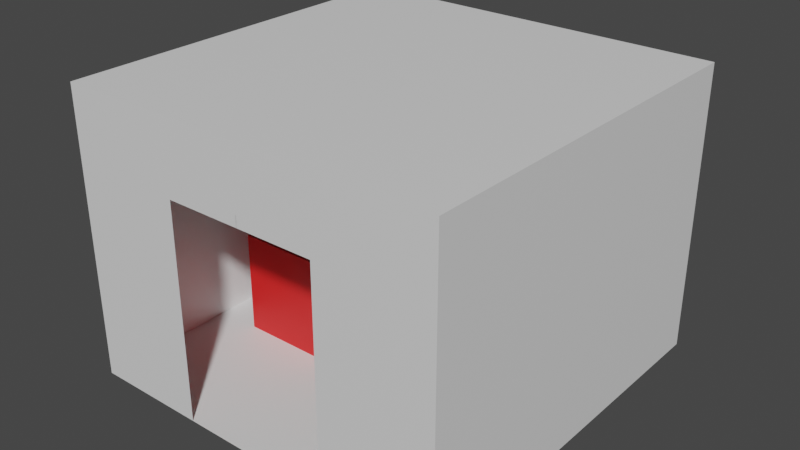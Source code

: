 # Source: portal.blend  (saved by Blender 3.0.42; exported with 4.5.12 LTS)
import bpy
from mathutils import Matrix  # noqa: F401  (used for matrix-valued properties, if any)

bpy.ops.wm.read_factory_settings(use_empty=True)
scene = bpy.context.scene
scene.name = 'Scene'

# ---- collections
col_collection = bpy.data.collections.new('Collection'); scene.collection.children.link(col_collection)

# ---- materials (node trees are filled in below, after node groups)
mat_material_003 = bpy.data.materials.new('Material.003')
mat_material_003.use_transparent_shadow = False
mat_material_002 = bpy.data.materials.new('Material.002')
mat_material_002.use_transparent_shadow = False
mat_material_001 = bpy.data.materials.new('Material.001')
mat_material_001.use_transparent_shadow = False

# ---- material node trees
mat_material_003.use_nodes = True; mat_material_003.node_tree.nodes.clear()
_N = mat_material_003.node_tree.nodes; _L = mat_material_003.node_tree.links
n0 = _N.new('ShaderNodeBsdfPrincipled'); n0.name = 'Principled BSDF'; n0.location = (10, 300)
n0.distribution = 'GGX'
n0.subsurface_method = 'RANDOM_WALK_SKIN'
n0.inputs[3].default_value = 1.45
n0.inputs[27].default_value = (0.0, 0.0, 0.0, 1.0)
n0.inputs[28].default_value = 1.0
n1 = _N.new('ShaderNodeOutputMaterial'); n1.name = 'Material Output'; n1.location = (300, 300)
_L.new(n0.outputs[0], n1.inputs[0])
n1.is_active_output = True
mat_material_002.use_nodes = True; mat_material_002.node_tree.nodes.clear()
_N = mat_material_002.node_tree.nodes; _L = mat_material_002.node_tree.links
n0 = _N.new('ShaderNodeBsdfPrincipled'); n0.name = 'Principled BSDF'; n0.location = (10, 300)
n0.distribution = 'GGX'
n0.subsurface_method = 'RANDOM_WALK_SKIN'
n0.inputs[0].default_value = (0.8, 0.01591, 0.01591, 1.0)
n0.inputs[3].default_value = 1.45
n0.inputs[27].default_value = (0.0, 0.0, 0.0, 1.0)
n0.inputs[28].default_value = 1.0
n1 = _N.new('ShaderNodeOutputMaterial'); n1.name = 'Material Output'; n1.location = (300, 300)
_L.new(n0.outputs[0], n1.inputs[0])
n1.is_active_output = True
mat_material_001.use_nodes = True; mat_material_001.node_tree.nodes.clear()
_N = mat_material_001.node_tree.nodes; _L = mat_material_001.node_tree.links
n0 = _N.new('ShaderNodeBsdfPrincipled'); n0.name = 'Principled BSDF'; n0.location = (10, 300)
n0.distribution = 'GGX'
n0.subsurface_method = 'RANDOM_WALK_SKIN'
n0.inputs[0].default_value = (0.03655, 0.8, 0.0, 1.0)
n0.inputs[3].default_value = 1.45
n0.inputs[27].default_value = (0.0, 0.0, 0.0, 1.0)
n0.inputs[28].default_value = 1.0
n1 = _N.new('ShaderNodeOutputMaterial'); n1.name = 'Material Output'; n1.location = (300, 300)
_L.new(n0.outputs[0], n1.inputs[0])
n1.is_active_output = True

# ---- world
world_world = bpy.data.worlds.new('World'); scene.world = world_world
world_world.use_nodes = True; world_world.node_tree.nodes.clear()
_N = world_world.node_tree.nodes; _L = world_world.node_tree.links
n0 = _N.new('ShaderNodeOutputWorld'); n0.name = 'World Output'; n0.location = (300, 300)
n1 = _N.new('ShaderNodeBackground'); n1.name = 'Background'; n1.location = (10, 300)
n1.inputs[0].default_value = (0.05088, 0.05088, 0.05088, 1.0)
_L.new(n1.outputs[0], n0.inputs[0])
n0.is_active_output = True
world_world.color = (0.05088, 0.05088, 0.05088)
world_world.use_sun_shadow = False
world_world.sun_shadow_jitter_overblur = 0.0

# ---- meshes
me_cube_001 = bpy.data.meshes.new('Cube.001')
me_cube_001.from_pydata([(-1.0, -1.0, -1.0), (-1.0, -1.0, 1.0), (-1.0, 1.0, -1.0), (-1.0, 1.0, 1.0), (1.0, -1.0, -1.0), (1.0, -1.0, 1.0), (1.0, 1.0, -1.0), (1.0, 1.0, 1.0), (1.0, -0.4, -1.0), (1.0, 0.4, -1.0), (1.0, -0.4, 0.5), (1.0, 0.4, 0.5)], [], [(0, 1, 3, 2), (2, 3, 7, 6), (4, 5, 1, 0), (2, 6, 4, 0), (7, 3, 1, 5), (8, 10, 5, 4), (9, 6, 7, 11), (7, 5, 10, 11)])
_uv = me_cube_001.uv_layers.new(name='UVMap')
_uv.uv.foreach_set('vector', [0.375, 0.0, 0.625, 0.0, 0.625, 0.25, 0.375, 0.25, 0.375, 0.25, 0.625, 0.25, 0.625, 0.5, 0.375, 0.5, 0.375, 0.75, 0.625, 0.75, 0.625, 1.0, 0.375, 1.0, 0.125, 0.5, 0.375, 0.5, 0.375, 0.75, 0.125, 0.75, 0.625, 0.5, 0.875, 0.5, 0.875, 0.75, 0.625, 0.75, 0.0, 0.0, 0.0, 0.0, 0.625, 0.75, 0.375, 0.75, 0.0, 0.0, 0.375, 0.5, 0.625, 0.5, 0.0, 0.0, 0.625, 0.5, 0.625, 0.75, 0.0, 0.0, 0.0, 0.0])
me_cube_001.materials.append(mat_material_003)
me_cube_001.use_remesh_fix_poles = True
me_cube_001.use_remesh_preserve_attributes = False
me_cube_001.update()
me_cube_002 = bpy.data.meshes.new('Cube.002')
me_cube_002.from_pydata([(-1.0, -1.0, -1.0), (-1.0, -1.0, 1.0), (-1.0, 1.0, -1.0), (-1.0, 1.0, 1.0), (1.0, -1.0, -1.0), (1.0, -1.0, 1.0), (1.0, 1.0, -1.0), (1.0, 1.0, 1.0)], [], [(0, 1, 3, 2), (2, 3, 7, 6), (6, 7, 5, 4), (4, 5, 1, 0), (2, 6, 4, 0), (7, 3, 1, 5)])
_uv = me_cube_002.uv_layers.new(name='UVMap')
_uv.uv.foreach_set('vector', [0.375, 0.0, 0.625, 0.0, 0.625, 0.25, 0.375, 0.25, 0.375, 0.25, 0.625, 0.25, 0.625, 0.5, 0.375, 0.5, 0.375, 0.5, 0.625, 0.5, 0.625, 0.75, 0.375, 0.75, 0.375, 0.75, 0.625, 0.75, 0.625, 1.0, 0.375, 1.0, 0.125, 0.5, 0.375, 0.5, 0.375, 0.75, 0.125, 0.75, 0.625, 0.5, 0.875, 0.5, 0.875, 0.75, 0.625, 0.75])
me_cube_002.materials.append(mat_material_002)
me_cube_002.use_remesh_fix_poles = True
me_cube_002.use_remesh_preserve_attributes = False
me_cube_002.update()
me_cube_003 = bpy.data.meshes.new('Cube.003')
me_cube_003.from_pydata([(-1.0, -1.0, -1.0), (-1.0, -1.0, 1.0), (-1.0, 1.0, -1.0), (-1.0, 1.0, 1.0), (1.0, -1.0, -1.0), (1.0, -1.0, 1.0), (1.0, 1.0, -1.0), (1.0, 1.0, 1.0)], [], [(0, 1, 3, 2), (2, 3, 7, 6), (6, 7, 5, 4), (4, 5, 1, 0), (2, 6, 4, 0), (7, 3, 1, 5)])
_uv = me_cube_003.uv_layers.new(name='UVMap')
_uv.uv.foreach_set('vector', [0.375, 0.0, 0.625, 0.0, 0.625, 0.25, 0.375, 0.25, 0.375, 0.25, 0.625, 0.25, 0.625, 0.5, 0.375, 0.5, 0.375, 0.5, 0.625, 0.5, 0.625, 0.75, 0.375, 0.75, 0.375, 0.75, 0.625, 0.75, 0.625, 1.0, 0.375, 1.0, 0.125, 0.5, 0.375, 0.5, 0.375, 0.75, 0.125, 0.75, 0.625, 0.5, 0.875, 0.5, 0.875, 0.75, 0.625, 0.75])
me_cube_003.materials.append(mat_material_001)
me_cube_003.use_remesh_fix_poles = True
me_cube_003.use_remesh_preserve_attributes = False
me_cube_003.update()
me_cube_005 = bpy.data.meshes.new('Cube.005')
me_cube_005.from_pydata([(1.0, 0.4419, 0.5786), (1.0, -0.4419, 0.5786), (1.0, 0.4419, -1.0), (1.0, -0.4419, -1.0), (1.0, -0.4, -1.0), (1.0, 0.4, -1.0), (1.0, -0.4, 0.5), (1.0, 0.4, 0.5)], [], [(4, 6, 1, 3), (6, 7, 0, 1), (5, 7, 0, 2)])
_uv = me_cube_005.uv_layers.new(name='UVMap')
_uv.uv.foreach_set('vector', [0.0, 0.0, 0.0, 0.0, 0.0, 0.0, 0.0, 0.0, 0.0, 0.0, 0.0, 0.0, 0.0, 0.0, 0.0, 0.0, 0.0, 0.0, 0.0, 0.0, 0.0, 0.0, 0.0, 0.0])
me_cube_005.materials.append(mat_material_003)
me_cube_005.use_remesh_fix_poles = True
me_cube_005.use_remesh_preserve_attributes = False
me_cube_005.update()

# ---- objects
ob_clip = bpy.data.objects.new('clip', me_cube_001)
ob_cube = bpy.data.objects.new('Cube', me_cube_002)
ob_cube_001 = bpy.data.objects.new('Cube.001', me_cube_003)
ob_inside = bpy.data.objects.new('inside', None)
ob_door = bpy.data.objects.new('door', me_cube_005)

# ---- transforms, parenting, visibility, modifiers, constraints
ob_clip.location = (-0.009693, 1.99, 1.5)
ob_clip.rotation_euler = (0.0, -0.0, 4.712)
ob_clip.scale = (2.0, 2.0, 1.5)
ob_cube.parent = ob_inside
ob_cube.location = (0.0, -1.0, 0.5289)
ob_cube.scale = (-0.5454, -0.5454, -0.5454)
ob_cube_001.parent = ob_inside
ob_cube_001.location = (0.03756, 0.7439, 0.5289)
ob_cube_001.scale = (-0.5454, -0.5454, -0.5454)
ob_inside.location = (-0.009693, 2.01, 5.96e-08)
ob_inside.rotation_euler = (0.0, -0.0, 4.712)
ob_door.parent = ob_inside
ob_door.matrix_parent_inverse = Matrix(((1.192e-08, -1.0, 0.0, 2.01), (1.0, 1.192e-08, -0.0, 0.009693), (0.0, 0.0, 1.0, -5.96e-08), (-0.0, 0.0, -0.0, 1.0)))
ob_door.location = (-0.009693, 1.99, 1.5)
ob_door.rotation_euler = (0.0, 0.0, -1.571)
ob_door.scale = (2.0, 2.0, 1.5)

# ---- collection membership
col_collection.objects.link(ob_clip)
col_collection.objects.link(ob_cube)
col_collection.objects.link(ob_cube_001)
col_collection.objects.link(ob_inside)
col_collection.objects.link(ob_door)

# ---- scene / render settings (as saved in the file)
scene.frame_start = 1; scene.frame_end = 250; scene.frame_set(32)
scene.render.engine = 'BLENDER_EEVEE_NEXT'
scene.cycles.sampling_pattern = 'TABULATED_SOBOL'
scene.cycles.use_light_tree = False
scene.view_settings.view_transform = 'Filmic'
bpy.context.view_layer.update()

# ---- added for rendering (the .blend has no active camera and no usable light): camera, sun
cam_auto = bpy.data.cameras.new('AutoCamera')
cam_auto.lens = 50.0
cam_auto.sensor_width = 36.0
cam_auto.clip_end = 1000.0
ob_auto_camera = bpy.data.objects.new('AutoCamera', cam_auto)
scene.collection.objects.link(ob_auto_camera)
ob_auto_camera.location = (5.92183, -5.12752, 6.23694)
ob_auto_camera.rotation_euler = (1.09748, -7.21219e-08, 0.694738)
scene.camera = ob_auto_camera
light_auto_sun = bpy.data.lights.new('AutoSun', 'SUN')
light_auto_sun.energy = 3.0
light_auto_sun.angle = 0.0523599
ob_auto_sun = bpy.data.objects.new('AutoSun', light_auto_sun)
scene.collection.objects.link(ob_auto_sun)
ob_auto_sun.rotation_euler = (0.872665, 0.174533, 0.523599)
bpy.context.view_layer.update()

